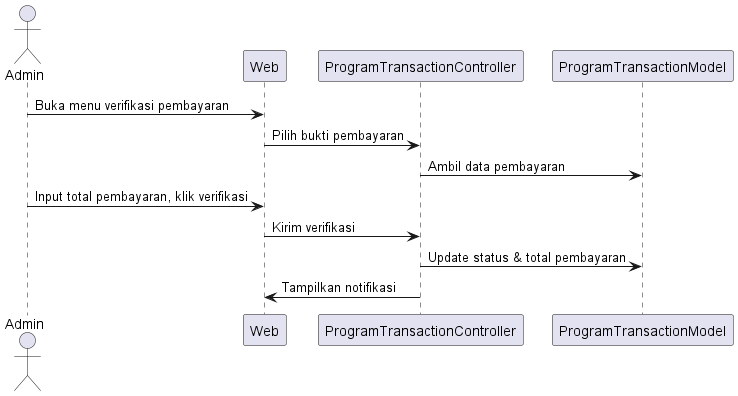

The diagram above was rendered by PlantUML. Its source (embedded in the PNG):
@startuml
actor Admin
participant Web
participant ProgramTransactionController
participant ProgramTransactionModel

Admin -> Web: Buka menu verifikasi pembayaran
Web -> ProgramTransactionController: Pilih bukti pembayaran
ProgramTransactionController -> ProgramTransactionModel: Ambil data pembayaran
Admin -> Web: Input total pembayaran, klik verifikasi
Web -> ProgramTransactionController: Kirim verifikasi
ProgramTransactionController -> ProgramTransactionModel: Update status & total pembayaran
ProgramTransactionController -> Web: Tampilkan notifikasi
@enduml